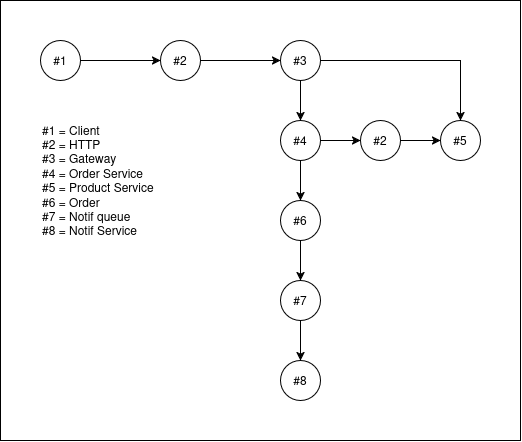

The diagram above was exported from draw.io. Its source (the exported page's mxGraphModel, read from the mxfile embedded in the PNG):
<mxGraphModel dx="1414" dy="914" grid="1" gridSize="10" guides="1" tooltips="1" connect="1" arrows="1" fold="1" page="1" pageScale="1" pageWidth="850" pageHeight="1100" math="0" shadow="0">
  <root>
    <mxCell id="0" />
    <mxCell id="1" parent="0" />
    <mxCell id="v_GcBiiC0wxVm98aQ2OX-9" parent="1" style="rounded=0;whiteSpace=wrap;html=1;" value="" vertex="1">
      <mxGeometry height="440" width="520" as="geometry" />
    </mxCell>
    <mxCell id="HCzvebT6PkSwIiAQp0RJ-14" parent="1" style="text;html=1;whiteSpace=wrap;strokeColor=none;fillColor=none;align=left;verticalAlign=middle;rounded=0;" value="&lt;div&gt;#1 = Client&lt;/div&gt;&lt;div&gt;#2 = HTTP&lt;/div&gt;&lt;div&gt;#3 = Gateway&lt;/div&gt;&lt;div&gt;#4 = Order Service&lt;/div&gt;&lt;div&gt;#5 = Product Service&lt;/div&gt;&lt;div&gt;#6 = Order&lt;/div&gt;&lt;div&gt;#7 = Notif queue&lt;/div&gt;&lt;div&gt;#8 = Notif Service&lt;/div&gt;" vertex="1">
      <mxGeometry height="120" width="120" x="40" y="120" as="geometry" />
    </mxCell>
    <mxCell id="AkLMGOlNQRfblT25fAcY-3" edge="1" parent="1" source="AkLMGOlNQRfblT25fAcY-1" style="edgeStyle=orthogonalEdgeStyle;rounded=0;orthogonalLoop=1;jettySize=auto;html=1;defaultLabelBackgroundColor=page;" target="AkLMGOlNQRfblT25fAcY-2" value="">
      <mxGeometry relative="1" as="geometry" />
    </mxCell>
    <mxCell id="AkLMGOlNQRfblT25fAcY-1" parent="1" style="ellipse;whiteSpace=wrap;html=1;shapeInside=1;aspect=fixed;" value="#1" vertex="1">
      <mxGeometry height="40" width="40" x="40" y="40" as="geometry" />
    </mxCell>
    <mxCell id="AkLMGOlNQRfblT25fAcY-7" edge="1" parent="1" source="AkLMGOlNQRfblT25fAcY-2" style="edgeStyle=orthogonalEdgeStyle;rounded=0;orthogonalLoop=1;jettySize=auto;html=1;defaultLabelBackgroundColor=page;" target="AkLMGOlNQRfblT25fAcY-6" value="">
      <mxGeometry relative="1" as="geometry" />
    </mxCell>
    <mxCell id="AkLMGOlNQRfblT25fAcY-2" parent="1" style="ellipse;whiteSpace=wrap;html=1;shapeInside=1;aspect=fixed;" value="#2" vertex="1">
      <mxGeometry height="40" width="40" x="160" y="40" as="geometry" />
    </mxCell>
    <mxCell id="AkLMGOlNQRfblT25fAcY-9" edge="1" parent="1" source="AkLMGOlNQRfblT25fAcY-6" style="edgeStyle=orthogonalEdgeStyle;rounded=0;orthogonalLoop=1;jettySize=auto;html=1;defaultLabelBackgroundColor=page;" target="AkLMGOlNQRfblT25fAcY-8" value="">
      <mxGeometry relative="1" as="geometry" />
    </mxCell>
    <mxCell id="AkLMGOlNQRfblT25fAcY-11" edge="1" parent="1" source="AkLMGOlNQRfblT25fAcY-6" style="edgeStyle=orthogonalEdgeStyle;rounded=0;orthogonalLoop=1;jettySize=auto;html=1;defaultLabelBackgroundColor=page;" target="AkLMGOlNQRfblT25fAcY-10" value="">
      <mxGeometry relative="1" as="geometry" />
    </mxCell>
    <mxCell id="AkLMGOlNQRfblT25fAcY-6" parent="1" style="ellipse;whiteSpace=wrap;html=1;shapeInside=1;aspect=fixed;" value="#3" vertex="1">
      <mxGeometry height="40" width="40" x="280" y="40" as="geometry" />
    </mxCell>
    <mxCell id="AkLMGOlNQRfblT25fAcY-8" parent="1" style="ellipse;whiteSpace=wrap;html=1;shapeInside=1;aspect=fixed;" value="#5" vertex="1">
      <mxGeometry height="40" width="40" x="440" y="120" as="geometry" />
    </mxCell>
    <mxCell id="AkLMGOlNQRfblT25fAcY-13" edge="1" parent="1" source="AkLMGOlNQRfblT25fAcY-10" style="edgeStyle=orthogonalEdgeStyle;rounded=0;orthogonalLoop=1;jettySize=auto;html=1;defaultLabelBackgroundColor=page;" target="AkLMGOlNQRfblT25fAcY-12" value="">
      <mxGeometry relative="1" as="geometry" />
    </mxCell>
    <mxCell id="AkLMGOlNQRfblT25fAcY-16" edge="1" parent="1" source="AkLMGOlNQRfblT25fAcY-10" style="edgeStyle=orthogonalEdgeStyle;rounded=0;orthogonalLoop=1;jettySize=auto;html=1;defaultLabelBackgroundColor=page;" target="AkLMGOlNQRfblT25fAcY-15" value="">
      <mxGeometry relative="1" as="geometry" />
    </mxCell>
    <mxCell id="AkLMGOlNQRfblT25fAcY-10" parent="1" style="ellipse;whiteSpace=wrap;html=1;shapeInside=1;aspect=fixed;" value="#4" vertex="1">
      <mxGeometry height="40" width="40" x="280" y="120" as="geometry" />
    </mxCell>
    <mxCell id="AkLMGOlNQRfblT25fAcY-14" edge="1" parent="1" source="AkLMGOlNQRfblT25fAcY-12" style="edgeStyle=orthogonalEdgeStyle;rounded=0;orthogonalLoop=1;jettySize=auto;html=1;defaultLabelBackgroundColor=page;" target="AkLMGOlNQRfblT25fAcY-8" value="">
      <mxGeometry relative="1" as="geometry" />
    </mxCell>
    <mxCell id="AkLMGOlNQRfblT25fAcY-12" parent="1" style="ellipse;whiteSpace=wrap;html=1;shapeInside=1;aspect=fixed;" value="#2" vertex="1">
      <mxGeometry height="40" width="40" x="360" y="120" as="geometry" />
    </mxCell>
    <mxCell id="AkLMGOlNQRfblT25fAcY-18" edge="1" parent="1" source="AkLMGOlNQRfblT25fAcY-15" style="edgeStyle=orthogonalEdgeStyle;rounded=0;orthogonalLoop=1;jettySize=auto;html=1;defaultLabelBackgroundColor=page;" target="AkLMGOlNQRfblT25fAcY-17" value="">
      <mxGeometry relative="1" as="geometry" />
    </mxCell>
    <mxCell id="AkLMGOlNQRfblT25fAcY-15" parent="1" style="ellipse;whiteSpace=wrap;html=1;shapeInside=1;aspect=fixed;" value="#6" vertex="1">
      <mxGeometry height="40" width="40" x="280" y="200" as="geometry" />
    </mxCell>
    <mxCell id="AkLMGOlNQRfblT25fAcY-20" edge="1" parent="1" source="AkLMGOlNQRfblT25fAcY-17" style="edgeStyle=orthogonalEdgeStyle;rounded=0;orthogonalLoop=1;jettySize=auto;html=1;defaultLabelBackgroundColor=page;" target="AkLMGOlNQRfblT25fAcY-19" value="">
      <mxGeometry relative="1" as="geometry" />
    </mxCell>
    <mxCell id="AkLMGOlNQRfblT25fAcY-17" parent="1" style="ellipse;whiteSpace=wrap;html=1;shapeInside=1;aspect=fixed;" value="#7" vertex="1">
      <mxGeometry height="40" width="40" x="280" y="280" as="geometry" />
    </mxCell>
    <mxCell id="AkLMGOlNQRfblT25fAcY-19" parent="1" style="ellipse;whiteSpace=wrap;html=1;shapeInside=1;aspect=fixed;" value="#8" vertex="1">
      <mxGeometry height="40" width="40" x="280" y="360" as="geometry" />
    </mxCell>
  </root>
</mxGraphModel>